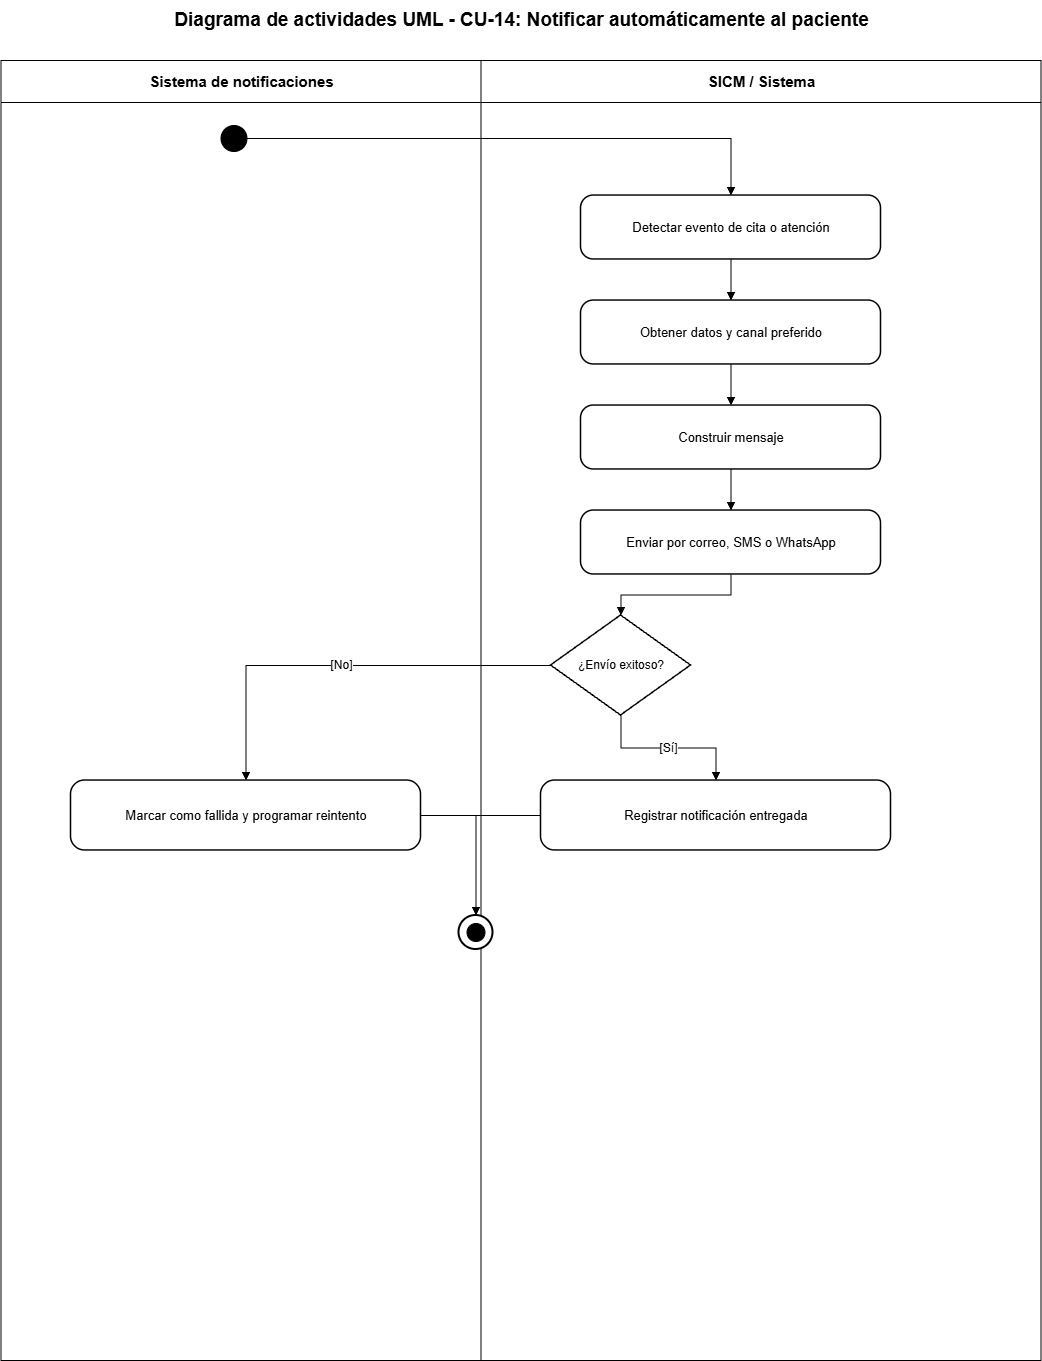

The diagram above was exported from draw.io. Its source (the exported page's mxGraphModel, read from the mxfile embedded in the PNG):
<mxGraphModel dx="2828" dy="1486" grid="1" gridSize="10" guides="1" tooltips="1" connect="1" arrows="1" fold="1" page="1" pageScale="1" pageWidth="1200" pageHeight="1500" math="0" shadow="0">
  <root>
    <mxCell id="0" />
    <mxCell id="1" parent="0" />
    <mxCell id="lane-a" parent="1" style="swimlane;html=1;horizontal=1;startSize=42;fillColor=#ffffff;swimlaneFillColor=#ffffff;strokeColor=#000000;fontColor=#000000;fontStyle=1;fontSize=15;" value="Sistema de notificaciones" vertex="1">
      <mxGeometry height="1300" width="480" x="80" y="80" as="geometry" />
    </mxCell>
    <mxCell id="lane-s" parent="1" style="swimlane;html=1;horizontal=1;startSize=42;fillColor=#ffffff;swimlaneFillColor=#ffffff;strokeColor=#000000;fontColor=#000000;fontStyle=1;fontSize=15;" value="SICM / Sistema" vertex="1">
      <mxGeometry height="1300" width="560" x="560" y="80" as="geometry" />
    </mxCell>
    <mxCell id="title" parent="1" style="text;html=1;strokeColor=none;fillColor=none;align=center;verticalAlign=middle;fontStyle=1;fontSize=19;fontColor=#000000;" value="Diagrama de actividades UML - CU-14: Notificar automáticamente al paciente" vertex="1">
      <mxGeometry height="40" width="1000" x="100" y="20" as="geometry" />
    </mxCell>
    <mxCell id="start" parent="1" style="ellipse;html=1;aspect=fixed;fillColor=#000000;strokeColor=#000000;" value="" vertex="1">
      <mxGeometry height="26" width="26" x="300" y="145" as="geometry" />
    </mxCell>
    <mxCell id="step-0" parent="1" style="rounded=1;arcSize=20;whiteSpace=wrap;html=1;fillColor=#ffffff;strokeColor=#000000;strokeWidth=1.5;fontColor=#000000;fontSize=13;" value="Detectar evento de cita o atención" vertex="1">
      <mxGeometry height="64" width="300" x="660" y="215" as="geometry" />
    </mxCell>
    <mxCell id="e-0" edge="1" parent="1" source="start" style="edgeStyle=orthogonalEdgeStyle;rounded=0;orthogonalLoop=1;jettySize=auto;html=1;endArrow=block;endFill=1;strokeColor=#000000;fontColor=#000000;fontSize=12;" target="step-0" value="">
      <mxGeometry relative="1" as="geometry" />
    </mxCell>
    <mxCell id="step-1" parent="1" style="rounded=1;arcSize=20;whiteSpace=wrap;html=1;fillColor=#ffffff;strokeColor=#000000;strokeWidth=1.5;fontColor=#000000;fontSize=13;" value="Obtener datos y canal preferido" vertex="1">
      <mxGeometry height="64" width="300" x="660" y="320" as="geometry" />
    </mxCell>
    <mxCell id="e-1" edge="1" parent="1" source="step-0" style="edgeStyle=orthogonalEdgeStyle;rounded=0;orthogonalLoop=1;jettySize=auto;html=1;endArrow=block;endFill=1;strokeColor=#000000;fontColor=#000000;fontSize=12;" target="step-1" value="">
      <mxGeometry relative="1" as="geometry" />
    </mxCell>
    <mxCell id="step-2" parent="1" style="rounded=1;arcSize=20;whiteSpace=wrap;html=1;fillColor=#ffffff;strokeColor=#000000;strokeWidth=1.5;fontColor=#000000;fontSize=13;" value="Construir mensaje" vertex="1">
      <mxGeometry height="64" width="300" x="660" y="425" as="geometry" />
    </mxCell>
    <mxCell id="e-2" edge="1" parent="1" source="step-1" style="edgeStyle=orthogonalEdgeStyle;rounded=0;orthogonalLoop=1;jettySize=auto;html=1;endArrow=block;endFill=1;strokeColor=#000000;fontColor=#000000;fontSize=12;" target="step-2" value="">
      <mxGeometry relative="1" as="geometry" />
    </mxCell>
    <mxCell id="step-3" parent="1" style="rounded=1;arcSize=20;whiteSpace=wrap;html=1;fillColor=#ffffff;strokeColor=#000000;strokeWidth=1.5;fontColor=#000000;fontSize=13;" value="Enviar por correo, SMS o WhatsApp" vertex="1">
      <mxGeometry height="64" width="300" x="660" y="530" as="geometry" />
    </mxCell>
    <mxCell id="e-3" edge="1" parent="1" source="step-2" style="edgeStyle=orthogonalEdgeStyle;rounded=0;orthogonalLoop=1;jettySize=auto;html=1;endArrow=block;endFill=1;strokeColor=#000000;fontColor=#000000;fontSize=12;" target="step-3" value="">
      <mxGeometry relative="1" as="geometry" />
    </mxCell>
    <mxCell id="decision" parent="1" style="rhombus;whiteSpace=wrap;html=1;fillColor=#ffffff;strokeColor=#000000;strokeWidth=1.5;fontColor=#000000;fontSize=12;" value="¿Envío exitoso?" vertex="1">
      <mxGeometry height="100" width="140" x="630" y="635" as="geometry" />
    </mxCell>
    <mxCell id="e-decision" edge="1" parent="1" source="step-3" style="edgeStyle=orthogonalEdgeStyle;rounded=0;orthogonalLoop=1;jettySize=auto;html=1;endArrow=block;endFill=1;strokeColor=#000000;fontColor=#000000;fontSize=12;" target="decision" value="">
      <mxGeometry relative="1" as="geometry" />
    </mxCell>
    <mxCell id="yes" parent="1" style="rounded=1;arcSize=20;whiteSpace=wrap;html=1;fillColor=#ffffff;strokeColor=#000000;strokeWidth=1.5;fontColor=#000000;fontSize=13;" value="Registrar notificación entregada" vertex="1">
      <mxGeometry height="70" width="350" x="620" y="800" as="geometry" />
    </mxCell>
    <mxCell id="no" parent="1" style="rounded=1;arcSize=20;whiteSpace=wrap;html=1;fillColor=#ffffff;strokeColor=#000000;strokeWidth=1.5;fontColor=#000000;fontSize=13;" value="Marcar como fallida y programar reintento" vertex="1">
      <mxGeometry height="70" width="350" x="150" y="800" as="geometry" />
    </mxCell>
    <mxCell id="e-yes" edge="1" parent="1" source="decision" style="edgeStyle=orthogonalEdgeStyle;rounded=0;orthogonalLoop=1;jettySize=auto;html=1;endArrow=block;endFill=1;strokeColor=#000000;fontColor=#000000;fontSize=12;" target="yes" value="[Sí]">
      <mxGeometry relative="1" as="geometry" />
    </mxCell>
    <mxCell id="e-no" edge="1" parent="1" source="decision" style="edgeStyle=orthogonalEdgeStyle;rounded=0;orthogonalLoop=1;jettySize=auto;html=1;endArrow=block;endFill=1;strokeColor=#000000;fontColor=#000000;fontSize=12;" target="no" value="[No]">
      <mxGeometry relative="1" as="geometry" />
    </mxCell>
    <mxCell id="final-outer" parent="1" style="ellipse;html=1;aspect=fixed;fillColor=#ffffff;strokeColor=#000000;strokeWidth=2;" value="" vertex="1">
      <mxGeometry height="34" width="34" x="538" y="935" as="geometry" />
    </mxCell>
    <mxCell id="final-inner" parent="1" style="ellipse;html=1;aspect=fixed;fillColor=#000000;strokeColor=#000000;perimeter=ellipsePerimeter;" value="" vertex="1">
      <mxGeometry height="18" width="18" x="546" y="943" as="geometry" />
    </mxCell>
    <mxCell id="e-final-yes" edge="1" parent="1" source="yes" style="edgeStyle=orthogonalEdgeStyle;rounded=0;orthogonalLoop=1;jettySize=auto;html=1;endArrow=block;endFill=1;strokeColor=#000000;fontColor=#000000;fontSize=12;" target="final-outer" value="">
      <mxGeometry relative="1" as="geometry" />
    </mxCell>
    <mxCell id="e-final-no" edge="1" parent="1" source="no" style="edgeStyle=orthogonalEdgeStyle;rounded=0;orthogonalLoop=1;jettySize=auto;html=1;endArrow=block;endFill=1;strokeColor=#000000;fontColor=#000000;fontSize=12;" target="final-outer" value="">
      <mxGeometry relative="1" as="geometry" />
    </mxCell>
  </root>
</mxGraphModel>